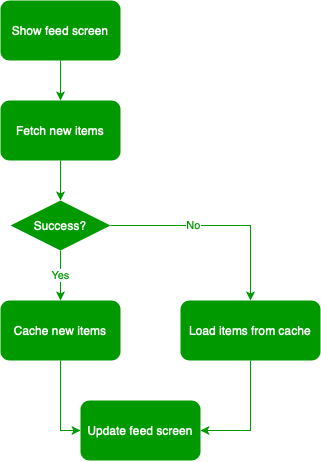

The diagram above was exported from draw.io. Its source (the exported page's mxGraphModel, read from the mxfile embedded in the PNG):
<mxGraphModel dx="988" dy="642" grid="1" gridSize="10" guides="1" tooltips="1" connect="1" arrows="1" fold="1" page="1" pageScale="1" pageWidth="850" pageHeight="1100" math="0" shadow="0">
  <root>
    <mxCell id="0" />
    <mxCell id="1" parent="0" />
    <mxCell id="2" style="edgeStyle=orthogonalEdgeStyle;rounded=1;orthogonalLoop=1;jettySize=auto;html=1;exitX=0.5;exitY=1;exitDx=0;exitDy=0;entryX=0.5;entryY=0;entryDx=0;entryDy=0;strokeColor=none;fontSize=12;fillColor=#009900;fontColor=#FFFFFF;" edge="1" source="4" target="7" parent="1">
      <mxGeometry relative="1" as="geometry" />
    </mxCell>
    <mxCell id="3" style="edgeStyle=orthogonalEdgeStyle;rounded=0;orthogonalLoop=1;jettySize=auto;html=1;exitX=0.5;exitY=1;exitDx=0;exitDy=0;entryX=0.5;entryY=0;entryDx=0;entryDy=0;fontColor=#FFFFFF;strokeColor=#009900;" edge="1" source="4" target="7" parent="1">
      <mxGeometry relative="1" as="geometry" />
    </mxCell>
    <mxCell id="4" value="Show feed screen" style="rounded=1;whiteSpace=wrap;html=1;fillColor=#009900;fontColor=#FFFFFF;strokeColor=none;" vertex="1" parent="1">
      <mxGeometry x="600" y="360" width="120" height="60" as="geometry" />
    </mxCell>
    <mxCell id="5" style="edgeStyle=orthogonalEdgeStyle;rounded=1;orthogonalLoop=1;jettySize=auto;html=1;exitX=0.5;exitY=1;exitDx=0;exitDy=0;entryX=0.5;entryY=0;entryDx=0;entryDy=0;strokeColor=none;fontSize=12;fillColor=#009900;fontColor=#FFFFFF;" edge="1" source="7" target="8" parent="1">
      <mxGeometry relative="1" as="geometry" />
    </mxCell>
    <mxCell id="6" style="edgeStyle=orthogonalEdgeStyle;rounded=0;orthogonalLoop=1;jettySize=auto;html=1;exitX=0.5;exitY=1;exitDx=0;exitDy=0;entryX=0.5;entryY=0;entryDx=0;entryDy=0;fontColor=#FFFFFF;strokeColor=#009900;" edge="1" source="7" target="11" parent="1">
      <mxGeometry relative="1" as="geometry" />
    </mxCell>
    <mxCell id="7" value="Fetch new items" style="rounded=1;whiteSpace=wrap;html=1;fillColor=#009900;strokeColor=none;fontColor=#FFFFFF;" vertex="1" parent="1">
      <mxGeometry x="600" y="460" width="120" height="60" as="geometry" />
    </mxCell>
    <mxCell id="8" value="Update feed screen" style="rounded=1;whiteSpace=wrap;html=1;fillColor=#009900;strokeColor=none;fontColor=#FFFFFF;" vertex="1" parent="1">
      <mxGeometry x="680" y="760" width="120" height="60" as="geometry" />
    </mxCell>
    <mxCell id="9" value="Yes" style="edgeStyle=orthogonalEdgeStyle;rounded=0;orthogonalLoop=1;jettySize=auto;html=1;exitX=0.5;exitY=1;exitDx=0;exitDy=0;entryX=0.5;entryY=0;entryDx=0;entryDy=0;fontColor=#009900;strokeColor=#009900;" edge="1" source="11" target="15" parent="1">
      <mxGeometry relative="1" as="geometry" />
    </mxCell>
    <mxCell id="10" value="&lt;font color=&quot;#009900&quot;&gt;No&lt;/font&gt;" style="edgeStyle=orthogonalEdgeStyle;rounded=0;orthogonalLoop=1;jettySize=auto;html=1;exitX=1;exitY=0.5;exitDx=0;exitDy=0;entryX=0.5;entryY=0;entryDx=0;entryDy=0;fontColor=#FFFFFF;strokeColor=#009900;" edge="1" source="11" target="13" parent="1">
      <mxGeometry x="-0.234" relative="1" as="geometry">
        <mxPoint as="offset" />
      </mxGeometry>
    </mxCell>
    <mxCell id="11" value="Success?" style="rhombus;whiteSpace=wrap;html=1;fontColor=#FFFFFF;fillColor=#009900;strokeColor=none;" vertex="1" parent="1">
      <mxGeometry x="610" y="560" width="100" height="50" as="geometry" />
    </mxCell>
    <mxCell id="12" style="edgeStyle=orthogonalEdgeStyle;rounded=0;orthogonalLoop=1;jettySize=auto;html=1;exitX=0.5;exitY=1;exitDx=0;exitDy=0;entryX=1;entryY=0.5;entryDx=0;entryDy=0;fontColor=#FFFFFF;strokeColor=#009900;" edge="1" source="13" target="8" parent="1">
      <mxGeometry relative="1" as="geometry" />
    </mxCell>
    <mxCell id="13" value="Load items from cache" style="rounded=1;whiteSpace=wrap;html=1;fillColor=#009900;strokeColor=none;fontColor=#FFFFFF;" vertex="1" parent="1">
      <mxGeometry x="780" y="660" width="140" height="60" as="geometry" />
    </mxCell>
    <mxCell id="14" style="edgeStyle=orthogonalEdgeStyle;rounded=0;orthogonalLoop=1;jettySize=auto;html=1;exitX=0.5;exitY=1;exitDx=0;exitDy=0;entryX=0;entryY=0.5;entryDx=0;entryDy=0;fontColor=#FFFFFF;strokeColor=#009900;" edge="1" source="15" target="8" parent="1">
      <mxGeometry relative="1" as="geometry" />
    </mxCell>
    <mxCell id="15" value="Cache new items" style="rounded=1;whiteSpace=wrap;html=1;fillColor=#009900;strokeColor=none;fontColor=#FFFFFF;" vertex="1" parent="1">
      <mxGeometry x="600" y="660" width="120" height="60" as="geometry" />
    </mxCell>
  </root>
</mxGraphModel>